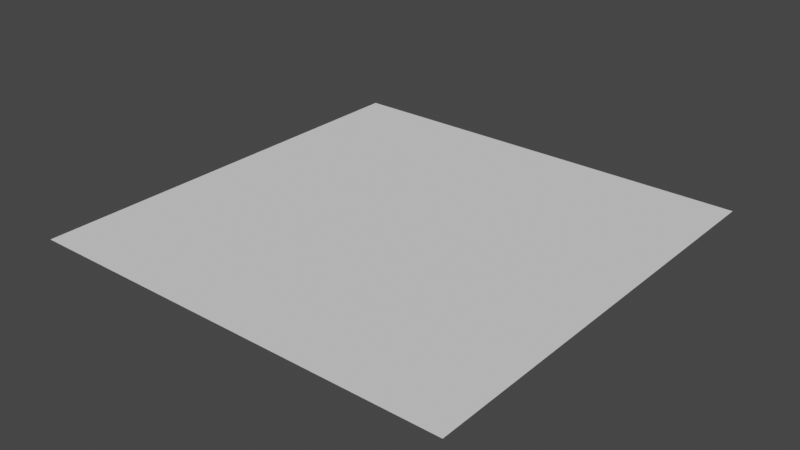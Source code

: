 # Source: dev.blend  (saved by Blender 2.81.16; exported with 4.5.12 LTS)
import bpy
from mathutils import Matrix  # noqa: F401  (used for matrix-valued properties, if any)

bpy.ops.wm.read_factory_settings(use_empty=True)
scene = bpy.context.scene
scene.name = 'Scene'

# ---- collections
col_collection = bpy.data.collections.new('Collection'); scene.collection.children.link(col_collection)

# ---- world
world_world = bpy.data.worlds.new('World'); scene.world = world_world
world_world.use_nodes = True; world_world.node_tree.nodes.clear()
_N = world_world.node_tree.nodes; _L = world_world.node_tree.links
n0 = _N.new('ShaderNodeOutputWorld'); n0.name = 'World Output'; n0.location = (300, 300)
n1 = _N.new('ShaderNodeBackground'); n1.name = 'Background'; n1.location = (10, 300)
n1.inputs[0].default_value = (0.05088, 0.05088, 0.05088, 1.0)
_L.new(n1.outputs[0], n0.inputs[0])
n0.is_active_output = True
world_world.color = (0.05088, 0.05088, 0.05088)
world_world.use_sun_shadow = False
world_world.sun_shadow_jitter_overblur = 0.0

# ---- meshes
me_plane = bpy.data.meshes.new('Plane')
me_plane.from_pydata([(-1.0, -1.0, 0.0), (1.0, -1.0, 0.0), (-1.0, 1.0, 0.0), (1.0, 1.0, 0.0)], [], [(0, 1, 3, 2)])
_uv = me_plane.uv_layers.new(name='UVMap')
_uv.uv.foreach_set('vector', [0.0, 0.0, 1.0, 0.0, 1.0, 1.0, 0.0, 1.0])
me_plane.use_remesh_fix_poles = True
me_plane.use_remesh_preserve_attributes = False
me_plane.use_mirror_vertex_groups = False
me_plane.update()

# ---- objects
ob_plane = bpy.data.objects.new('Plane', me_plane)

# ---- transforms, parenting, visibility, modifiers, constraints
ob_plane.location = (0.0, 0.0, 0.0)
ob_plane.lineart.crease_threshold = 0.0

# ---- collection membership
col_collection.objects.link(ob_plane)

# ---- scene / render settings (as saved in the file)
scene.frame_start = 1; scene.frame_end = 250; scene.frame_set(1)
scene.render.engine = 'BLENDER_EEVEE_NEXT'
scene.cycles.use_denoising = False
scene.cycles.samples = 128
scene.cycles.sampling_pattern = 'TABULATED_SOBOL'
scene.cycles.use_adaptive_sampling = False
scene.cycles.use_light_tree = False
scene.view_settings.view_transform = 'Filmic'
bpy.context.view_layer.update()

# ---- added for rendering (the .blend has no active camera and no usable light): camera, sun
cam_auto = bpy.data.cameras.new('AutoCamera')
cam_auto.lens = 50.0
cam_auto.sensor_width = 36.0
cam_auto.clip_end = 1000.0
ob_auto_camera = bpy.data.objects.new('AutoCamera', cam_auto)
scene.collection.objects.link(ob_auto_camera)
ob_auto_camera.location = (2.61693, -3.14032, 2.09354)
ob_auto_camera.rotation_euler = (1.09748, -7.21219e-08, 0.694738)
scene.camera = ob_auto_camera
light_auto_sun = bpy.data.lights.new('AutoSun', 'SUN')
light_auto_sun.energy = 3.0
light_auto_sun.angle = 0.0523599
ob_auto_sun = bpy.data.objects.new('AutoSun', light_auto_sun)
scene.collection.objects.link(ob_auto_sun)
ob_auto_sun.rotation_euler = (0.872665, 0.174533, 0.523599)
bpy.context.view_layer.update()
